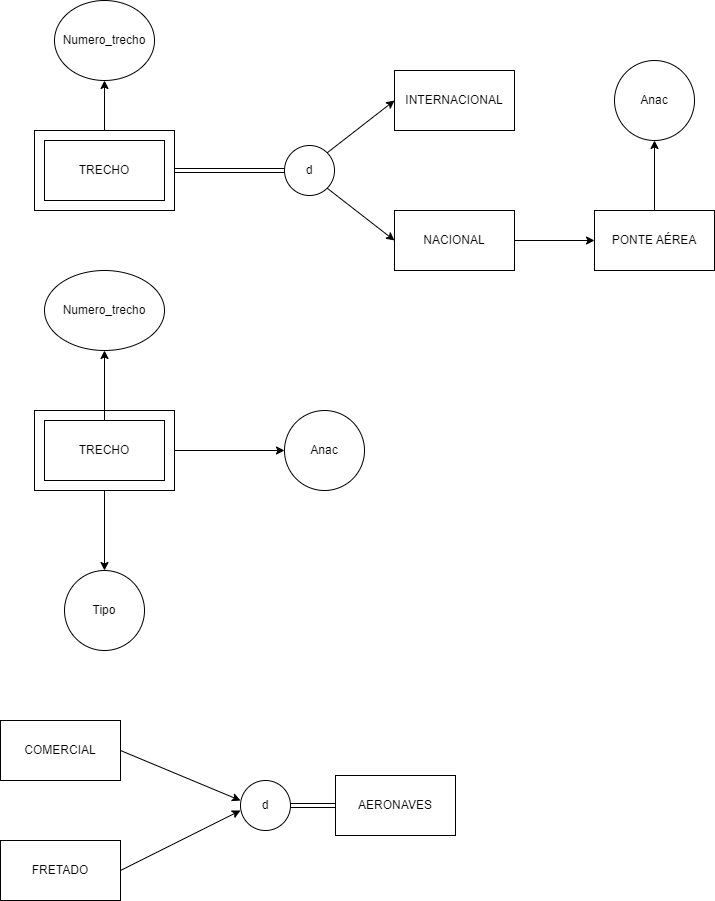

The diagram above was exported from draw.io. Its source (the exported page's mxGraphModel, read from the mxfile embedded in the PNG):
<mxGraphModel dx="832" dy="1649" grid="1" gridSize="10" guides="1" tooltips="1" connect="1" arrows="1" fold="1" page="1" pageScale="1" pageWidth="827" pageHeight="1169" math="0" shadow="0">
  <root>
    <mxCell id="0" />
    <mxCell id="1" parent="0" />
    <mxCell id="6" style="edgeStyle=none;html=1;exitX=0.5;exitY=0;exitDx=0;exitDy=0;" edge="1" parent="1" source="3">
      <mxGeometry relative="1" as="geometry">
        <mxPoint x="144" y="-1080" as="targetPoint" />
      </mxGeometry>
    </mxCell>
    <mxCell id="8" value="" style="edgeStyle=none;html=1;shape=link;" edge="1" parent="1" source="3" target="7">
      <mxGeometry relative="1" as="geometry" />
    </mxCell>
    <mxCell id="3" value="" style="whiteSpace=wrap;html=1;fillStyle=auto;" vertex="1" parent="1">
      <mxGeometry x="74" y="-1030" width="140" height="80" as="geometry" />
    </mxCell>
    <mxCell id="2" value="TRECHO" style="whiteSpace=wrap;html=1;rounded=0;strokeColor=default;shadow=0;fillStyle=auto;" parent="1" vertex="1">
      <mxGeometry x="84" y="-1020" width="120" height="60" as="geometry" />
    </mxCell>
    <mxCell id="4" value="Numero_trecho" style="ellipse;whiteSpace=wrap;html=1;fillStyle=auto;" vertex="1" parent="1">
      <mxGeometry x="94" y="-1160" width="100" height="80" as="geometry" />
    </mxCell>
    <mxCell id="9" style="edgeStyle=none;html=1;exitX=1;exitY=0;exitDx=0;exitDy=0;entryX=0;entryY=0.5;entryDx=0;entryDy=0;" edge="1" parent="1" source="7" target="10">
      <mxGeometry relative="1" as="geometry">
        <mxPoint x="424" y="-1060" as="targetPoint" />
      </mxGeometry>
    </mxCell>
    <mxCell id="11" style="edgeStyle=none;html=1;exitX=1;exitY=1;exitDx=0;exitDy=0;" edge="1" parent="1" source="7">
      <mxGeometry relative="1" as="geometry">
        <mxPoint x="434" y="-920" as="targetPoint" />
      </mxGeometry>
    </mxCell>
    <mxCell id="7" value="d" style="ellipse;whiteSpace=wrap;html=1;fillStyle=auto;" vertex="1" parent="1">
      <mxGeometry x="324" y="-1015" width="50" height="50" as="geometry" />
    </mxCell>
    <mxCell id="10" value="INTERNACIONAL" style="whiteSpace=wrap;html=1;fillStyle=auto;" vertex="1" parent="1">
      <mxGeometry x="434" y="-1090" width="120" height="60" as="geometry" />
    </mxCell>
    <mxCell id="14" value="" style="edgeStyle=none;html=1;" edge="1" parent="1" source="12" target="13">
      <mxGeometry relative="1" as="geometry" />
    </mxCell>
    <mxCell id="12" value="NACIONAL" style="whiteSpace=wrap;html=1;fillStyle=auto;" vertex="1" parent="1">
      <mxGeometry x="434" y="-950" width="120" height="60" as="geometry" />
    </mxCell>
    <mxCell id="16" value="" style="edgeStyle=none;html=1;" edge="1" parent="1" source="13" target="15">
      <mxGeometry relative="1" as="geometry" />
    </mxCell>
    <mxCell id="13" value="PONTE AÉREA" style="whiteSpace=wrap;html=1;fillStyle=auto;" vertex="1" parent="1">
      <mxGeometry x="634" y="-950" width="120" height="60" as="geometry" />
    </mxCell>
    <mxCell id="15" value="Anac" style="ellipse;whiteSpace=wrap;html=1;fillStyle=auto;" vertex="1" parent="1">
      <mxGeometry x="654" y="-1100" width="80" height="80" as="geometry" />
    </mxCell>
    <mxCell id="25" value="" style="edgeStyle=none;html=1;" edge="1" parent="1" source="19" target="24">
      <mxGeometry relative="1" as="geometry" />
    </mxCell>
    <mxCell id="27" value="" style="edgeStyle=none;html=1;" edge="1" parent="1" source="19" target="26">
      <mxGeometry relative="1" as="geometry" />
    </mxCell>
    <mxCell id="19" value="" style="whiteSpace=wrap;html=1;fillStyle=auto;" vertex="1" parent="1">
      <mxGeometry x="74" y="-750" width="140" height="80" as="geometry" />
    </mxCell>
    <mxCell id="23" value="" style="edgeStyle=none;html=1;" edge="1" parent="1" source="20" target="22">
      <mxGeometry relative="1" as="geometry" />
    </mxCell>
    <mxCell id="20" value="TRECHO" style="whiteSpace=wrap;html=1;rounded=0;strokeColor=default;shadow=0;fillStyle=auto;" vertex="1" parent="1">
      <mxGeometry x="84" y="-740" width="120" height="60" as="geometry" />
    </mxCell>
    <mxCell id="22" value="Numero_trecho" style="ellipse;whiteSpace=wrap;html=1;rounded=0;shadow=0;fillStyle=auto;" vertex="1" parent="1">
      <mxGeometry x="84" y="-890" width="120" height="80" as="geometry" />
    </mxCell>
    <mxCell id="24" value="Tipo" style="ellipse;whiteSpace=wrap;html=1;fillStyle=auto;" vertex="1" parent="1">
      <mxGeometry x="104" y="-590" width="80" height="80" as="geometry" />
    </mxCell>
    <mxCell id="26" value="Anac" style="ellipse;whiteSpace=wrap;html=1;fillStyle=auto;" vertex="1" parent="1">
      <mxGeometry x="324" y="-750" width="80" height="80" as="geometry" />
    </mxCell>
    <mxCell id="30" style="edgeStyle=none;html=1;exitX=1;exitY=0.5;exitDx=0;exitDy=0;" edge="1" parent="1" source="28">
      <mxGeometry relative="1" as="geometry">
        <mxPoint x="280" y="-360" as="targetPoint" />
      </mxGeometry>
    </mxCell>
    <mxCell id="28" value="COMERCIAL" style="whiteSpace=wrap;html=1;fillStyle=auto;" vertex="1" parent="1">
      <mxGeometry x="40" y="-440" width="120" height="60" as="geometry" />
    </mxCell>
    <mxCell id="31" style="edgeStyle=none;html=1;exitX=1;exitY=0.5;exitDx=0;exitDy=0;" edge="1" parent="1" source="29">
      <mxGeometry relative="1" as="geometry">
        <mxPoint x="280" y="-350" as="targetPoint" />
      </mxGeometry>
    </mxCell>
    <mxCell id="29" value="FRETADO" style="whiteSpace=wrap;html=1;fillStyle=auto;" vertex="1" parent="1">
      <mxGeometry x="40" y="-320" width="120" height="60" as="geometry" />
    </mxCell>
    <mxCell id="35" value="" style="edgeStyle=none;html=1;shape=link;" edge="1" parent="1" source="33" target="34">
      <mxGeometry relative="1" as="geometry" />
    </mxCell>
    <mxCell id="33" value="d" style="ellipse;whiteSpace=wrap;html=1;fillStyle=auto;" vertex="1" parent="1">
      <mxGeometry x="280" y="-380" width="50" height="50" as="geometry" />
    </mxCell>
    <mxCell id="34" value="AERONAVES" style="whiteSpace=wrap;html=1;fillStyle=auto;" vertex="1" parent="1">
      <mxGeometry x="375" y="-385" width="120" height="60" as="geometry" />
    </mxCell>
  </root>
</mxGraphModel>